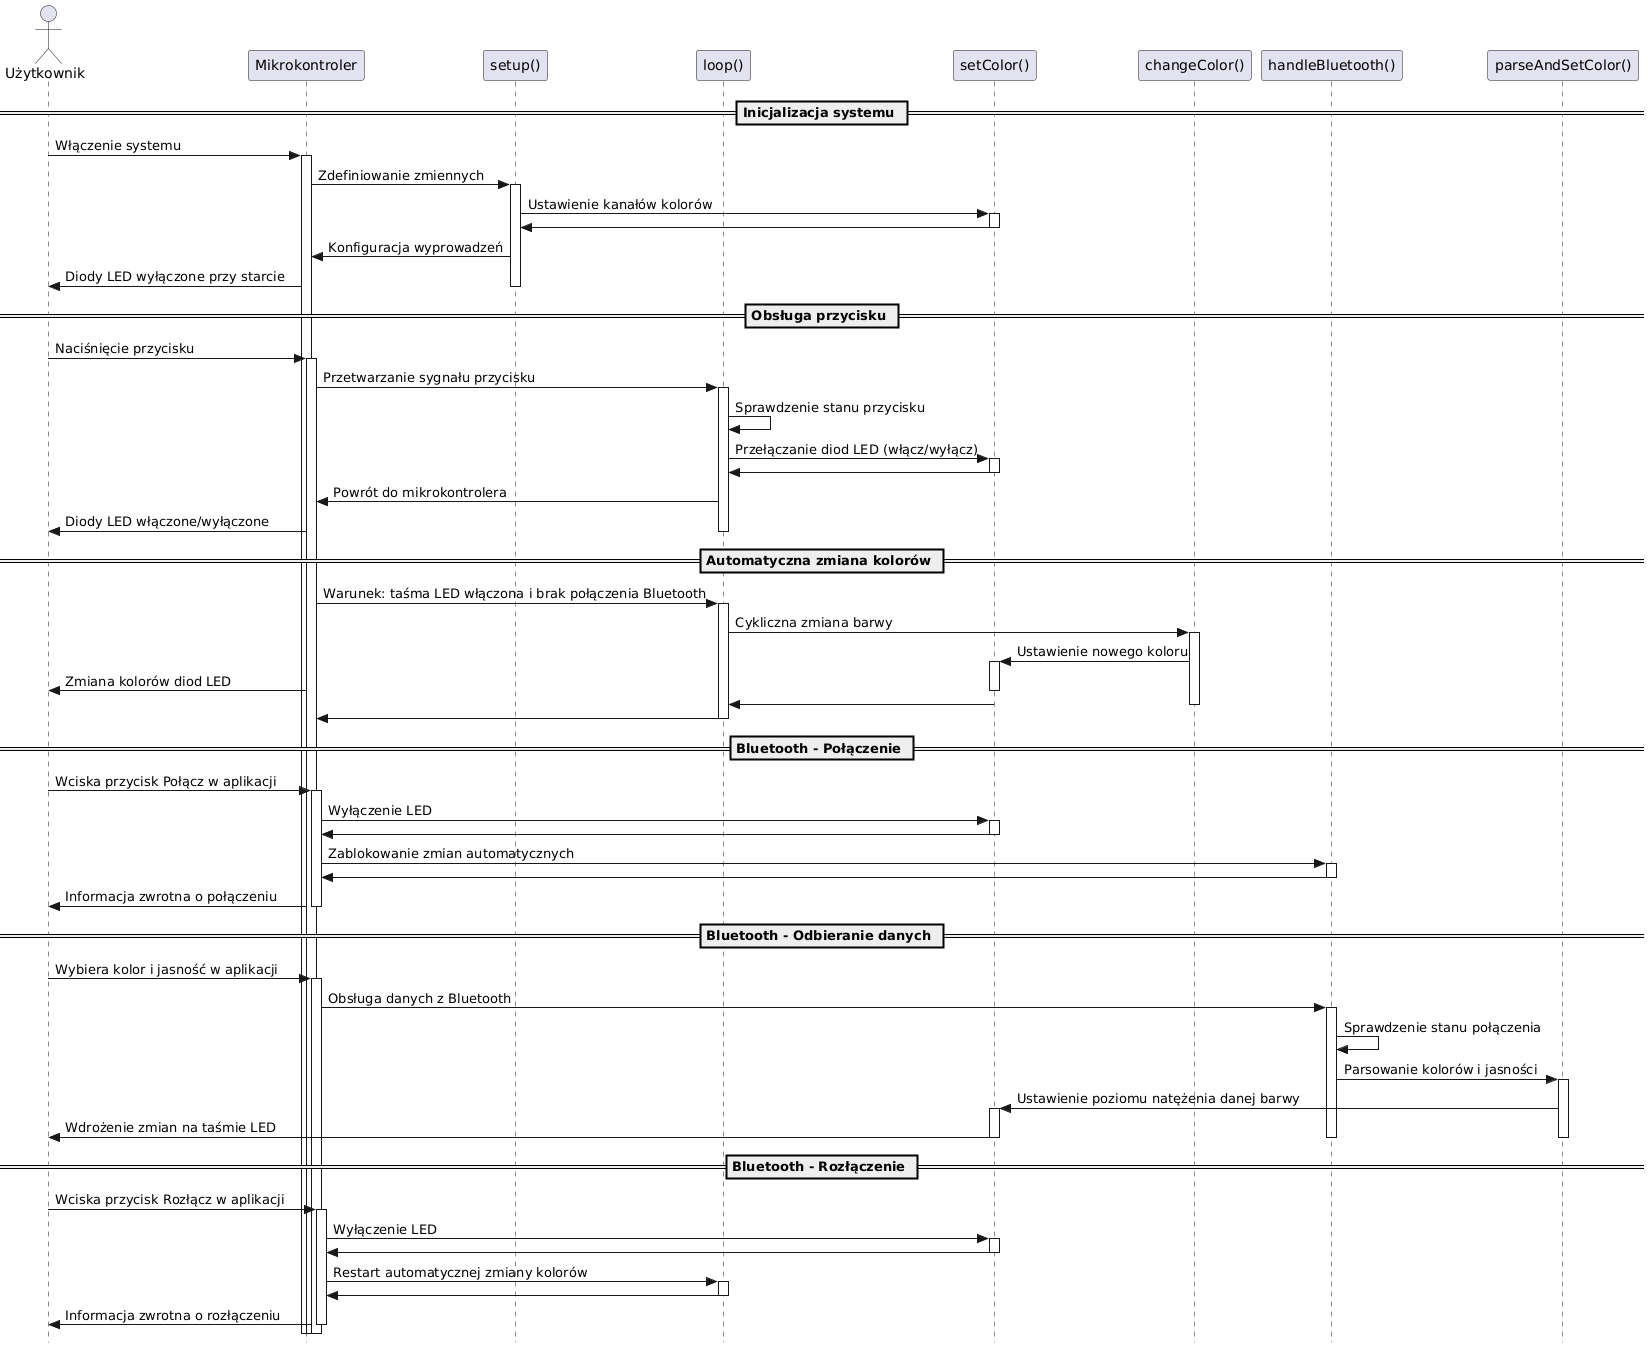

The diagram above was rendered by PlantUML. Its source (embedded in the PNG):
@startuml
skinparam style strictuml

actor Użytkownik as U

participant "Mikrokontroler" as Arduino
participant "setup()" as setup
participant "loop()" as loop
participant "setColor()" as setColor
participant "changeColor()" as changeColor
participant "handleBluetooth()" as handleBT
participant "parseAndSetColor()" as parseColor

== Inicjalizacja systemu ==
U -> Arduino: Włączenie systemu
activate Arduino
Arduino -> setup: Zdefiniowanie zmiennych
activate setup
setup -> setColor: Ustawienie kanałów kolorów
activate setColor
setColor -> setup:
deactivate setColor
setup -> Arduino: Konfiguracja wyprowadzeń
Arduino -> U: Diody LED wyłączone przy starcie
deactivate setup

== Obsługa przycisku ==
U -> Arduino: Naciśnięcie przycisku
activate Arduino
Arduino -> loop: Przetwarzanie sygnału przycisku
activate loop
loop -> loop: Sprawdzenie stanu przycisku
loop -> setColor: Przełączanie diod LED (włącz/wyłącz)
activate setColor
setColor -> loop:
deactivate setColor
loop -> Arduino: Powrót do mikrokontrolera
Arduino -> U: Diody LED włączone/wyłączone
deactivate loop

== Automatyczna zmiana kolorów ==
Arduino -> loop: Warunek: taśma LED włączona i brak połączenia Bluetooth
activate loop
loop -> changeColor: Cykliczna zmiana barwy
activate changeColor
changeColor -> setColor: Ustawienie nowego koloru
activate setColor
Arduino -> U: Zmiana kolorów diod LED
deactivate setColor
setColor -> loop
deactivate changeColor
loop -> Arduino: 
deactivate loop

== Bluetooth - Połączenie ==
U -> Arduino: Wciska przycisk Połącz w aplikacji
activate Arduino
Arduino -> setColor: Wyłączenie LED
activate setColor
setColor -> Arduino:
deactivate setColor
Arduino -> handleBT: Zablokowanie zmian automatycznych
activate handleBT
handleBT -> Arduino:
deactivate handleBT
Arduino -> U: Informacja zwrotna o połączeniu
deactivate Arduino

== Bluetooth - Odbieranie danych ==
U -> Arduino: Wybiera kolor i jasność w aplikacji
activate Arduino
Arduino -> handleBT: Obsługa danych z Bluetooth
activate handleBT
handleBT -> handleBT: Sprawdzenie stanu połączenia
handleBT -> parseColor: Parsowanie kolorów i jasności
activate parseColor
parseColor -> setColor: Ustawienie poziomu natężenia danej barwy
activate setColor
setColor -> U: Wdrożenie zmian na taśmie LED
deactivate setColor
deactivate parseColor
deactivate handleBT

== Bluetooth - Rozłączenie ==
U -> Arduino: Wciska przycisk Rozłącz w aplikacji
activate Arduino
Arduino -> setColor: Wyłączenie LED
activate setColor
setColor -> Arduino:
deactivate setColor
Arduino -> loop: Restart automatycznej zmiany kolorów
activate loop
loop -> Arduino:
deactivate loop
Arduino -> U: Informacja zwrotna o rozłączeniu
deactivate Arduino
@enduml